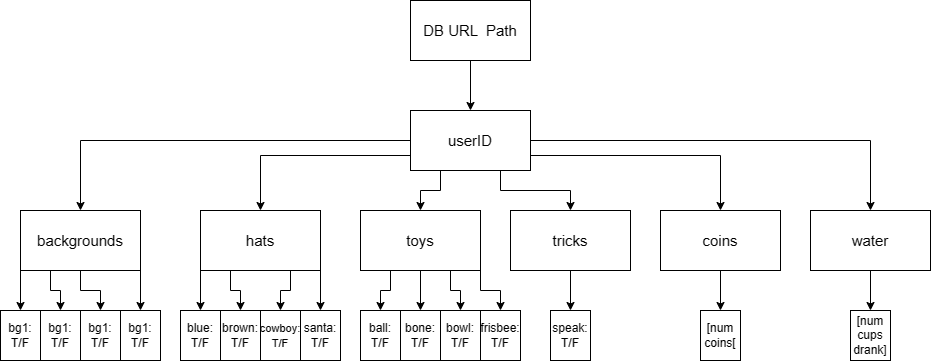

The diagram above was exported from draw.io. Its source (the exported page's mxGraphModel, read from the mxfile embedded in the PNG):
<mxGraphModel dx="2236" dy="751" grid="1" gridSize="10" guides="1" tooltips="1" connect="1" arrows="1" fold="1" page="1" pageScale="1" pageWidth="850" pageHeight="1100" math="0" shadow="0">
  <root>
    <mxCell id="0" />
    <mxCell id="1" parent="0" />
    <mxCell id="UE60fh8HKi9FQPNLJ1_2-71" style="edgeStyle=orthogonalEdgeStyle;rounded=0;orthogonalLoop=1;jettySize=auto;html=1;exitX=0.5;exitY=1;exitDx=0;exitDy=0;entryX=0.5;entryY=0;entryDx=0;entryDy=0;" edge="1" parent="1" source="UE60fh8HKi9FQPNLJ1_2-1" target="UE60fh8HKi9FQPNLJ1_2-10">
      <mxGeometry relative="1" as="geometry" />
    </mxCell>
    <mxCell id="UE60fh8HKi9FQPNLJ1_2-1" value="&lt;font style=&quot;font-size: 15px;&quot;&gt;DB URL&amp;nbsp; Path&lt;/font&gt;" style="rounded=0;whiteSpace=wrap;html=1;" vertex="1" parent="1">
      <mxGeometry x="380" y="30" width="120" height="60" as="geometry" />
    </mxCell>
    <mxCell id="UE60fh8HKi9FQPNLJ1_2-50" style="edgeStyle=orthogonalEdgeStyle;rounded=0;orthogonalLoop=1;jettySize=auto;html=1;exitX=0;exitY=1;exitDx=0;exitDy=0;entryX=0.5;entryY=0;entryDx=0;entryDy=0;" edge="1" parent="1" source="UE60fh8HKi9FQPNLJ1_2-4" target="UE60fh8HKi9FQPNLJ1_2-13">
      <mxGeometry relative="1" as="geometry" />
    </mxCell>
    <mxCell id="UE60fh8HKi9FQPNLJ1_2-51" style="edgeStyle=orthogonalEdgeStyle;rounded=0;orthogonalLoop=1;jettySize=auto;html=1;exitX=0.25;exitY=1;exitDx=0;exitDy=0;entryX=0.5;entryY=0;entryDx=0;entryDy=0;" edge="1" parent="1" source="UE60fh8HKi9FQPNLJ1_2-4" target="UE60fh8HKi9FQPNLJ1_2-34">
      <mxGeometry relative="1" as="geometry" />
    </mxCell>
    <mxCell id="UE60fh8HKi9FQPNLJ1_2-52" style="edgeStyle=orthogonalEdgeStyle;rounded=0;orthogonalLoop=1;jettySize=auto;html=1;exitX=0.5;exitY=1;exitDx=0;exitDy=0;entryX=0.5;entryY=0;entryDx=0;entryDy=0;" edge="1" parent="1" source="UE60fh8HKi9FQPNLJ1_2-4" target="UE60fh8HKi9FQPNLJ1_2-36">
      <mxGeometry relative="1" as="geometry" />
    </mxCell>
    <mxCell id="UE60fh8HKi9FQPNLJ1_2-53" style="edgeStyle=orthogonalEdgeStyle;rounded=0;orthogonalLoop=1;jettySize=auto;html=1;exitX=1;exitY=1;exitDx=0;exitDy=0;entryX=0.5;entryY=0;entryDx=0;entryDy=0;" edge="1" parent="1" source="UE60fh8HKi9FQPNLJ1_2-4" target="UE60fh8HKi9FQPNLJ1_2-35">
      <mxGeometry relative="1" as="geometry" />
    </mxCell>
    <mxCell id="UE60fh8HKi9FQPNLJ1_2-4" value="&lt;font style=&quot;font-size: 15px;&quot;&gt;backgrounds&lt;/font&gt;" style="rounded=0;whiteSpace=wrap;html=1;" vertex="1" parent="1">
      <mxGeometry x="-10" y="240" width="120" height="60" as="geometry" />
    </mxCell>
    <mxCell id="UE60fh8HKi9FQPNLJ1_2-68" style="edgeStyle=orthogonalEdgeStyle;rounded=0;orthogonalLoop=1;jettySize=auto;html=1;exitX=0.5;exitY=1;exitDx=0;exitDy=0;entryX=0.5;entryY=0;entryDx=0;entryDy=0;" edge="1" parent="1" source="UE60fh8HKi9FQPNLJ1_2-5" target="UE60fh8HKi9FQPNLJ1_2-47">
      <mxGeometry relative="1" as="geometry" />
    </mxCell>
    <mxCell id="UE60fh8HKi9FQPNLJ1_2-5" value="&lt;font style=&quot;font-size: 15px;&quot;&gt;coins&lt;/font&gt;" style="rounded=0;whiteSpace=wrap;html=1;" vertex="1" parent="1">
      <mxGeometry x="630" y="240" width="120" height="60" as="geometry" />
    </mxCell>
    <mxCell id="UE60fh8HKi9FQPNLJ1_2-62" style="edgeStyle=orthogonalEdgeStyle;rounded=0;orthogonalLoop=1;jettySize=auto;html=1;exitX=0.25;exitY=1;exitDx=0;exitDy=0;entryX=0.5;entryY=0;entryDx=0;entryDy=0;" edge="1" parent="1" source="UE60fh8HKi9FQPNLJ1_2-6" target="UE60fh8HKi9FQPNLJ1_2-41">
      <mxGeometry relative="1" as="geometry" />
    </mxCell>
    <mxCell id="UE60fh8HKi9FQPNLJ1_2-63" style="edgeStyle=orthogonalEdgeStyle;rounded=0;orthogonalLoop=1;jettySize=auto;html=1;exitX=0.5;exitY=1;exitDx=0;exitDy=0;entryX=0.5;entryY=0;entryDx=0;entryDy=0;" edge="1" parent="1" source="UE60fh8HKi9FQPNLJ1_2-6" target="UE60fh8HKi9FQPNLJ1_2-42">
      <mxGeometry relative="1" as="geometry" />
    </mxCell>
    <mxCell id="UE60fh8HKi9FQPNLJ1_2-64" style="edgeStyle=orthogonalEdgeStyle;rounded=0;orthogonalLoop=1;jettySize=auto;html=1;exitX=0.75;exitY=1;exitDx=0;exitDy=0;entryX=0.5;entryY=0;entryDx=0;entryDy=0;" edge="1" parent="1" source="UE60fh8HKi9FQPNLJ1_2-6" target="UE60fh8HKi9FQPNLJ1_2-44">
      <mxGeometry relative="1" as="geometry" />
    </mxCell>
    <mxCell id="UE60fh8HKi9FQPNLJ1_2-65" style="edgeStyle=orthogonalEdgeStyle;rounded=0;orthogonalLoop=1;jettySize=auto;html=1;exitX=1;exitY=1;exitDx=0;exitDy=0;entryX=0.5;entryY=0;entryDx=0;entryDy=0;" edge="1" parent="1" source="UE60fh8HKi9FQPNLJ1_2-6" target="UE60fh8HKi9FQPNLJ1_2-43">
      <mxGeometry relative="1" as="geometry" />
    </mxCell>
    <mxCell id="UE60fh8HKi9FQPNLJ1_2-6" value="&lt;font style=&quot;font-size: 15px;&quot;&gt;toys&lt;/font&gt;" style="rounded=0;whiteSpace=wrap;html=1;" vertex="1" parent="1">
      <mxGeometry x="330" y="240" width="120" height="60" as="geometry" />
    </mxCell>
    <mxCell id="UE60fh8HKi9FQPNLJ1_2-66" style="edgeStyle=orthogonalEdgeStyle;rounded=0;orthogonalLoop=1;jettySize=auto;html=1;exitX=0.5;exitY=1;exitDx=0;exitDy=0;entryX=0.5;entryY=0;entryDx=0;entryDy=0;" edge="1" parent="1" source="UE60fh8HKi9FQPNLJ1_2-7" target="UE60fh8HKi9FQPNLJ1_2-45">
      <mxGeometry relative="1" as="geometry" />
    </mxCell>
    <mxCell id="UE60fh8HKi9FQPNLJ1_2-7" value="&lt;font style=&quot;font-size: 15px;&quot;&gt;tricks&lt;/font&gt;" style="rounded=0;whiteSpace=wrap;html=1;" vertex="1" parent="1">
      <mxGeometry x="480" y="240" width="120" height="60" as="geometry" />
    </mxCell>
    <mxCell id="UE60fh8HKi9FQPNLJ1_2-54" style="edgeStyle=orthogonalEdgeStyle;rounded=0;orthogonalLoop=1;jettySize=auto;html=1;exitX=0;exitY=1;exitDx=0;exitDy=0;entryX=0.5;entryY=0;entryDx=0;entryDy=0;" edge="1" parent="1" source="UE60fh8HKi9FQPNLJ1_2-8" target="UE60fh8HKi9FQPNLJ1_2-37">
      <mxGeometry relative="1" as="geometry" />
    </mxCell>
    <mxCell id="UE60fh8HKi9FQPNLJ1_2-59" style="edgeStyle=orthogonalEdgeStyle;rounded=0;orthogonalLoop=1;jettySize=auto;html=1;exitX=0.25;exitY=1;exitDx=0;exitDy=0;entryX=0.5;entryY=0;entryDx=0;entryDy=0;" edge="1" parent="1" source="UE60fh8HKi9FQPNLJ1_2-8" target="UE60fh8HKi9FQPNLJ1_2-38">
      <mxGeometry relative="1" as="geometry" />
    </mxCell>
    <mxCell id="UE60fh8HKi9FQPNLJ1_2-60" style="edgeStyle=orthogonalEdgeStyle;rounded=0;orthogonalLoop=1;jettySize=auto;html=1;exitX=0.75;exitY=1;exitDx=0;exitDy=0;entryX=0.5;entryY=0;entryDx=0;entryDy=0;" edge="1" parent="1" source="UE60fh8HKi9FQPNLJ1_2-8" target="UE60fh8HKi9FQPNLJ1_2-40">
      <mxGeometry relative="1" as="geometry" />
    </mxCell>
    <mxCell id="UE60fh8HKi9FQPNLJ1_2-61" style="edgeStyle=orthogonalEdgeStyle;rounded=0;orthogonalLoop=1;jettySize=auto;html=1;exitX=1;exitY=1;exitDx=0;exitDy=0;entryX=0.5;entryY=0;entryDx=0;entryDy=0;" edge="1" parent="1" source="UE60fh8HKi9FQPNLJ1_2-8" target="UE60fh8HKi9FQPNLJ1_2-39">
      <mxGeometry relative="1" as="geometry" />
    </mxCell>
    <mxCell id="UE60fh8HKi9FQPNLJ1_2-8" value="&lt;font style=&quot;font-size: 15px;&quot;&gt;hats&lt;/font&gt;" style="rounded=0;whiteSpace=wrap;html=1;" vertex="1" parent="1">
      <mxGeometry x="170" y="240" width="120" height="60" as="geometry" />
    </mxCell>
    <mxCell id="UE60fh8HKi9FQPNLJ1_2-70" style="edgeStyle=orthogonalEdgeStyle;rounded=0;orthogonalLoop=1;jettySize=auto;html=1;exitX=0.5;exitY=1;exitDx=0;exitDy=0;" edge="1" parent="1" source="UE60fh8HKi9FQPNLJ1_2-9" target="UE60fh8HKi9FQPNLJ1_2-48">
      <mxGeometry relative="1" as="geometry" />
    </mxCell>
    <mxCell id="UE60fh8HKi9FQPNLJ1_2-9" value="&lt;font style=&quot;font-size: 15px;&quot;&gt;water&lt;/font&gt;" style="rounded=0;whiteSpace=wrap;html=1;" vertex="1" parent="1">
      <mxGeometry x="780" y="240" width="120" height="60" as="geometry" />
    </mxCell>
    <mxCell id="UE60fh8HKi9FQPNLJ1_2-72" style="edgeStyle=orthogonalEdgeStyle;rounded=0;orthogonalLoop=1;jettySize=auto;html=1;exitX=0;exitY=0.5;exitDx=0;exitDy=0;entryX=0.5;entryY=0;entryDx=0;entryDy=0;" edge="1" parent="1" source="UE60fh8HKi9FQPNLJ1_2-10" target="UE60fh8HKi9FQPNLJ1_2-4">
      <mxGeometry relative="1" as="geometry" />
    </mxCell>
    <mxCell id="UE60fh8HKi9FQPNLJ1_2-73" style="edgeStyle=orthogonalEdgeStyle;rounded=0;orthogonalLoop=1;jettySize=auto;html=1;exitX=0;exitY=0.75;exitDx=0;exitDy=0;entryX=0.5;entryY=0;entryDx=0;entryDy=0;" edge="1" parent="1" source="UE60fh8HKi9FQPNLJ1_2-10" target="UE60fh8HKi9FQPNLJ1_2-8">
      <mxGeometry relative="1" as="geometry" />
    </mxCell>
    <mxCell id="UE60fh8HKi9FQPNLJ1_2-74" style="edgeStyle=orthogonalEdgeStyle;rounded=0;orthogonalLoop=1;jettySize=auto;html=1;exitX=1;exitY=0.5;exitDx=0;exitDy=0;entryX=0.5;entryY=0;entryDx=0;entryDy=0;" edge="1" parent="1" source="UE60fh8HKi9FQPNLJ1_2-10" target="UE60fh8HKi9FQPNLJ1_2-9">
      <mxGeometry relative="1" as="geometry" />
    </mxCell>
    <mxCell id="UE60fh8HKi9FQPNLJ1_2-75" style="edgeStyle=orthogonalEdgeStyle;rounded=0;orthogonalLoop=1;jettySize=auto;html=1;exitX=1;exitY=0.75;exitDx=0;exitDy=0;entryX=0.5;entryY=0;entryDx=0;entryDy=0;" edge="1" parent="1" source="UE60fh8HKi9FQPNLJ1_2-10" target="UE60fh8HKi9FQPNLJ1_2-5">
      <mxGeometry relative="1" as="geometry" />
    </mxCell>
    <mxCell id="UE60fh8HKi9FQPNLJ1_2-76" style="edgeStyle=orthogonalEdgeStyle;rounded=0;orthogonalLoop=1;jettySize=auto;html=1;exitX=0.25;exitY=1;exitDx=0;exitDy=0;entryX=0.5;entryY=0;entryDx=0;entryDy=0;" edge="1" parent="1" source="UE60fh8HKi9FQPNLJ1_2-10" target="UE60fh8HKi9FQPNLJ1_2-6">
      <mxGeometry relative="1" as="geometry" />
    </mxCell>
    <mxCell id="UE60fh8HKi9FQPNLJ1_2-77" style="edgeStyle=orthogonalEdgeStyle;rounded=0;orthogonalLoop=1;jettySize=auto;html=1;exitX=0.75;exitY=1;exitDx=0;exitDy=0;entryX=0.5;entryY=0;entryDx=0;entryDy=0;" edge="1" parent="1" source="UE60fh8HKi9FQPNLJ1_2-10" target="UE60fh8HKi9FQPNLJ1_2-7">
      <mxGeometry relative="1" as="geometry" />
    </mxCell>
    <mxCell id="UE60fh8HKi9FQPNLJ1_2-10" value="&lt;font style=&quot;font-size: 15px;&quot;&gt;userID&lt;/font&gt;" style="rounded=0;whiteSpace=wrap;html=1;" vertex="1" parent="1">
      <mxGeometry x="380" y="140" width="120" height="60" as="geometry" />
    </mxCell>
    <mxCell id="UE60fh8HKi9FQPNLJ1_2-13" value="bg1: T/F" style="rounded=0;whiteSpace=wrap;html=1;" vertex="1" parent="1">
      <mxGeometry x="-30" y="340" width="40" height="50" as="geometry" />
    </mxCell>
    <mxCell id="UE60fh8HKi9FQPNLJ1_2-34" value="bg1: T/F" style="rounded=0;whiteSpace=wrap;html=1;" vertex="1" parent="1">
      <mxGeometry x="10" y="340" width="40" height="50" as="geometry" />
    </mxCell>
    <mxCell id="UE60fh8HKi9FQPNLJ1_2-35" value="bg1: T/F" style="rounded=0;whiteSpace=wrap;html=1;" vertex="1" parent="1">
      <mxGeometry x="90" y="340" width="40" height="50" as="geometry" />
    </mxCell>
    <mxCell id="UE60fh8HKi9FQPNLJ1_2-36" value="bg1: T/F" style="rounded=0;whiteSpace=wrap;html=1;" vertex="1" parent="1">
      <mxGeometry x="50" y="340" width="40" height="50" as="geometry" />
    </mxCell>
    <mxCell id="UE60fh8HKi9FQPNLJ1_2-37" value="blue: T/F" style="rounded=0;whiteSpace=wrap;html=1;" vertex="1" parent="1">
      <mxGeometry x="150" y="340" width="40" height="50" as="geometry" />
    </mxCell>
    <mxCell id="UE60fh8HKi9FQPNLJ1_2-38" value="brown: T/F" style="rounded=0;whiteSpace=wrap;html=1;" vertex="1" parent="1">
      <mxGeometry x="190" y="340" width="40" height="50" as="geometry" />
    </mxCell>
    <mxCell id="UE60fh8HKi9FQPNLJ1_2-39" value="santa: T/F" style="rounded=0;whiteSpace=wrap;html=1;" vertex="1" parent="1">
      <mxGeometry x="270" y="340" width="40" height="50" as="geometry" />
    </mxCell>
    <mxCell id="UE60fh8HKi9FQPNLJ1_2-40" value="&lt;font style=&quot;font-size: 11px;&quot;&gt;cowboy: T/F&lt;/font&gt;" style="rounded=0;whiteSpace=wrap;html=1;" vertex="1" parent="1">
      <mxGeometry x="230" y="340" width="40" height="50" as="geometry" />
    </mxCell>
    <mxCell id="UE60fh8HKi9FQPNLJ1_2-41" value="ball: T/F" style="rounded=0;whiteSpace=wrap;html=1;" vertex="1" parent="1">
      <mxGeometry x="330" y="340" width="40" height="50" as="geometry" />
    </mxCell>
    <mxCell id="UE60fh8HKi9FQPNLJ1_2-42" value="bone: T/F" style="rounded=0;whiteSpace=wrap;html=1;" vertex="1" parent="1">
      <mxGeometry x="370" y="340" width="40" height="50" as="geometry" />
    </mxCell>
    <mxCell id="UE60fh8HKi9FQPNLJ1_2-43" value="frisbee: T/F" style="rounded=0;whiteSpace=wrap;html=1;" vertex="1" parent="1">
      <mxGeometry x="450" y="340" width="40" height="50" as="geometry" />
    </mxCell>
    <mxCell id="UE60fh8HKi9FQPNLJ1_2-44" value="bowl: T/F" style="rounded=0;whiteSpace=wrap;html=1;" vertex="1" parent="1">
      <mxGeometry x="410" y="340" width="40" height="50" as="geometry" />
    </mxCell>
    <mxCell id="UE60fh8HKi9FQPNLJ1_2-45" value="speak: T/F" style="rounded=0;whiteSpace=wrap;html=1;" vertex="1" parent="1">
      <mxGeometry x="520" y="340" width="40" height="50" as="geometry" />
    </mxCell>
    <mxCell id="UE60fh8HKi9FQPNLJ1_2-47" value="[num coins[" style="rounded=0;whiteSpace=wrap;html=1;" vertex="1" parent="1">
      <mxGeometry x="670" y="340" width="40" height="50" as="geometry" />
    </mxCell>
    <mxCell id="UE60fh8HKi9FQPNLJ1_2-48" value="[num cups drank]" style="rounded=0;whiteSpace=wrap;html=1;" vertex="1" parent="1">
      <mxGeometry x="820" y="340" width="40" height="50" as="geometry" />
    </mxCell>
  </root>
</mxGraphModel>